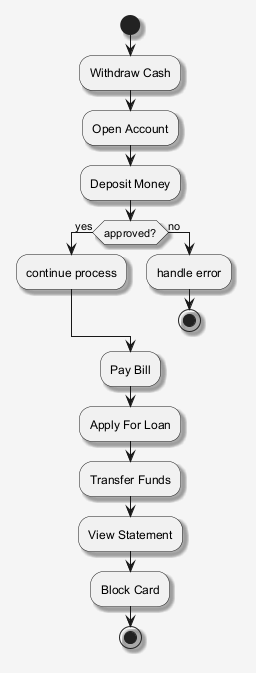

The diagram above was rendered by PlantUML. Its source (embedded in the PNG):
@startuml
skinparam shadowing false
skinparam backgroundColor #F5F5F5
skinparam shadowing true
start
:Withdraw Cash;
:Open Account;
:Deposit Money;
if (approved?) then (yes)
:continue process;
else (no)
:handle error;
stop
endif
:Pay Bill;
:Apply For Loan;
:Transfer Funds;
:View Statement;
:Block Card;
stop
@enduml